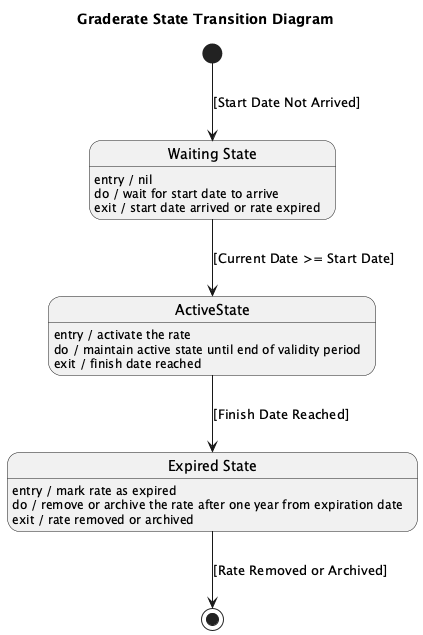

The diagram above was rendered by PlantUML. Its source (embedded in the PNG):
@startuml
title Graderate State Transition Diagram

[*] --> WaitingState : [Start Date Not Arrived]

state "Waiting State" as WaitingState
WaitingState : entry / nil
WaitingState : do / wait for start date to arrive
WaitingState : exit / start date arrived or rate expired

WaitingState --> ActiveState : [Current Date >= Start Date]
ActiveState : entry / activate the rate
ActiveState : do / maintain active state until end of validity period
ActiveState : exit / finish date reached

ActiveState --> ExpiredState : [Finish Date Reached]

state "Expired State" as ExpiredState
ExpiredState : entry / mark rate as expired
ExpiredState : do / remove or archive the rate after one year from expiration date
ExpiredState : exit / rate removed or archived

ExpiredState --> [*] : [Rate Removed or Archived]
@enduml